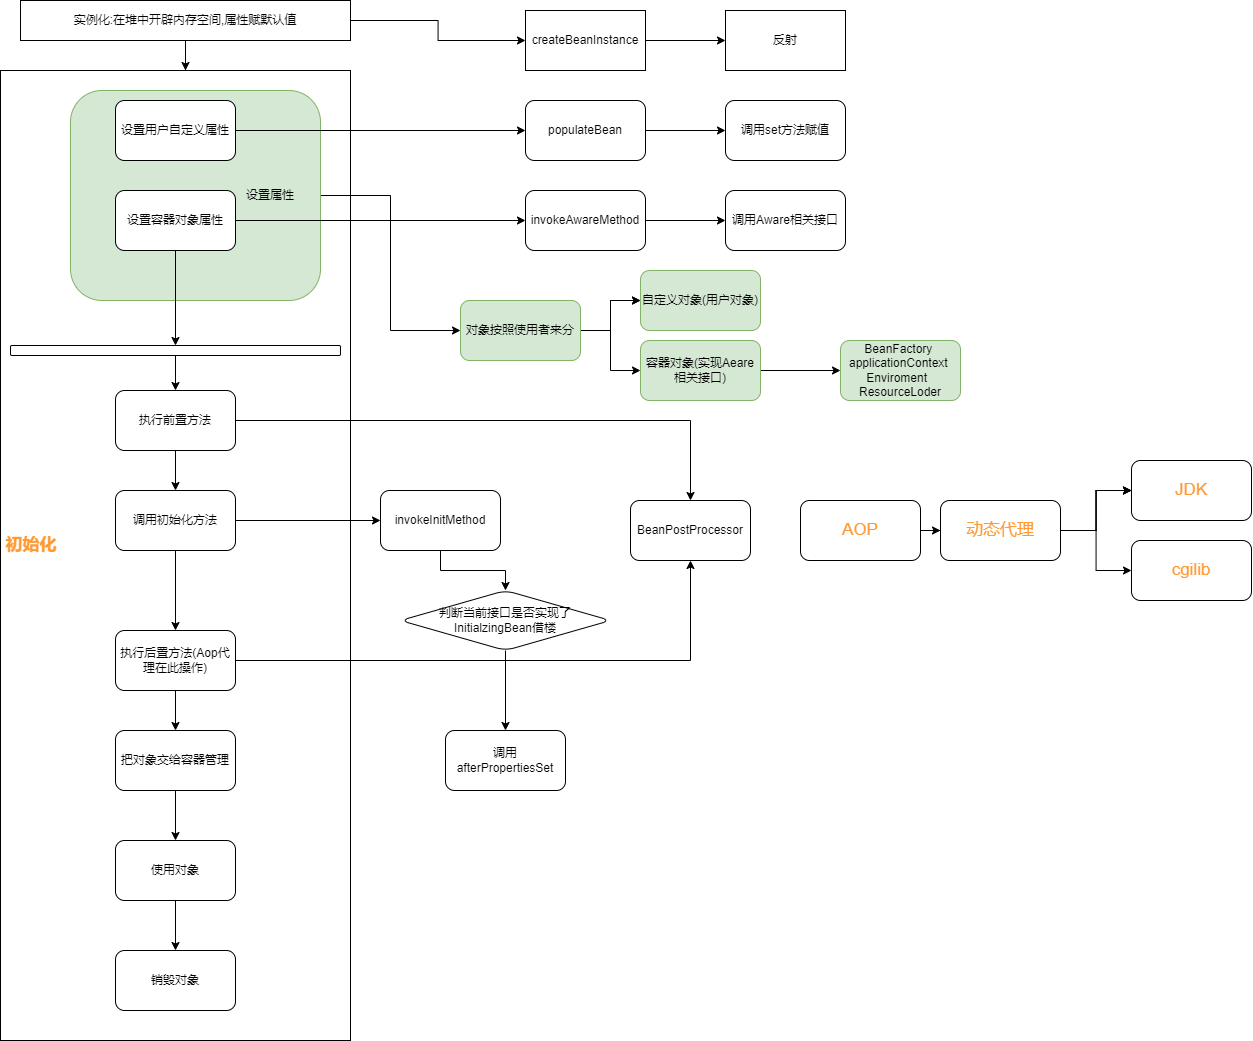

The diagram above was exported from draw.io. Its source (the exported page's mxGraphModel, read from the mxfile embedded in the PNG):
<mxGraphModel dx="1483" dy="927" grid="1" gridSize="10" guides="1" tooltips="1" connect="1" arrows="1" fold="1" page="1" pageScale="1" pageWidth="827" pageHeight="1169" math="0" shadow="0">
  <root>
    <mxCell id="WIyWlLk6GJQsqaUBKTNV-0" />
    <mxCell id="WIyWlLk6GJQsqaUBKTNV-1" parent="WIyWlLk6GJQsqaUBKTNV-0" />
    <mxCell id="Nm-TQarSOdQdUMGE2LCP-11" value="" style="edgeStyle=orthogonalEdgeStyle;rounded=0;orthogonalLoop=1;jettySize=auto;html=1;" edge="1" parent="WIyWlLk6GJQsqaUBKTNV-1" source="Nm-TQarSOdQdUMGE2LCP-7" target="Nm-TQarSOdQdUMGE2LCP-10">
      <mxGeometry relative="1" as="geometry" />
    </mxCell>
    <mxCell id="Nm-TQarSOdQdUMGE2LCP-63" value="" style="edgeStyle=orthogonalEdgeStyle;rounded=0;orthogonalLoop=1;jettySize=auto;html=1;" edge="1" parent="WIyWlLk6GJQsqaUBKTNV-1" source="Nm-TQarSOdQdUMGE2LCP-7" target="Nm-TQarSOdQdUMGE2LCP-14">
      <mxGeometry relative="1" as="geometry" />
    </mxCell>
    <mxCell id="Nm-TQarSOdQdUMGE2LCP-67" value="" style="edgeStyle=orthogonalEdgeStyle;rounded=0;orthogonalLoop=1;jettySize=auto;html=1;" edge="1" parent="WIyWlLk6GJQsqaUBKTNV-1" source="Nm-TQarSOdQdUMGE2LCP-7">
      <mxGeometry relative="1" as="geometry">
        <mxPoint x="235" y="130" as="targetPoint" />
      </mxGeometry>
    </mxCell>
    <mxCell id="Nm-TQarSOdQdUMGE2LCP-7" value="实例化:在堆中开辟内存空间,属性赋默认值" style="rounded=0;whiteSpace=wrap;html=1;" vertex="1" parent="WIyWlLk6GJQsqaUBKTNV-1">
      <mxGeometry x="70" y="60" width="330" height="40" as="geometry" />
    </mxCell>
    <mxCell id="Nm-TQarSOdQdUMGE2LCP-9" value="&lt;font style=&quot;font-size: 17px;&quot; color=&quot;#ff9933&quot;&gt;&lt;b style=&quot;&quot;&gt;初始化&amp;nbsp; &amp;nbsp; &lt;/b&gt;&amp;nbsp; &amp;nbsp; &amp;nbsp; &amp;nbsp; &amp;nbsp; &amp;nbsp; &amp;nbsp; &amp;nbsp; &amp;nbsp; &amp;nbsp; &amp;nbsp; &amp;nbsp; &amp;nbsp; &amp;nbsp; &amp;nbsp; &amp;nbsp; &amp;nbsp; &amp;nbsp; &amp;nbsp; &amp;nbsp; &amp;nbsp; &amp;nbsp; &amp;nbsp; &amp;nbsp; &amp;nbsp; &amp;nbsp; &amp;nbsp; &amp;nbsp; &amp;nbsp; &amp;nbsp; &amp;nbsp; &amp;nbsp; &amp;nbsp; &amp;nbsp; &amp;nbsp; &amp;nbsp;&amp;nbsp;&lt;/font&gt;" style="rounded=0;whiteSpace=wrap;html=1;" vertex="1" parent="WIyWlLk6GJQsqaUBKTNV-1">
      <mxGeometry x="50" y="130" width="350" height="970" as="geometry" />
    </mxCell>
    <mxCell id="Nm-TQarSOdQdUMGE2LCP-13" value="" style="edgeStyle=orthogonalEdgeStyle;rounded=0;orthogonalLoop=1;jettySize=auto;html=1;" edge="1" parent="WIyWlLk6GJQsqaUBKTNV-1" source="Nm-TQarSOdQdUMGE2LCP-10" target="Nm-TQarSOdQdUMGE2LCP-12">
      <mxGeometry relative="1" as="geometry" />
    </mxCell>
    <mxCell id="Nm-TQarSOdQdUMGE2LCP-10" value="createBeanInstance" style="whiteSpace=wrap;html=1;rounded=0;" vertex="1" parent="WIyWlLk6GJQsqaUBKTNV-1">
      <mxGeometry x="575" y="70" width="120" height="60" as="geometry" />
    </mxCell>
    <mxCell id="Nm-TQarSOdQdUMGE2LCP-12" value="反射" style="whiteSpace=wrap;html=1;rounded=0;" vertex="1" parent="WIyWlLk6GJQsqaUBKTNV-1">
      <mxGeometry x="775" y="70" width="120" height="60" as="geometry" />
    </mxCell>
    <mxCell id="Nm-TQarSOdQdUMGE2LCP-16" value="" style="edgeStyle=orthogonalEdgeStyle;rounded=0;orthogonalLoop=1;jettySize=auto;html=1;" edge="1" parent="WIyWlLk6GJQsqaUBKTNV-1" source="Nm-TQarSOdQdUMGE2LCP-14" target="Nm-TQarSOdQdUMGE2LCP-15">
      <mxGeometry relative="1" as="geometry" />
    </mxCell>
    <mxCell id="Nm-TQarSOdQdUMGE2LCP-51" value="" style="edgeStyle=orthogonalEdgeStyle;rounded=0;orthogonalLoop=1;jettySize=auto;html=1;" edge="1" parent="WIyWlLk6GJQsqaUBKTNV-1" source="Nm-TQarSOdQdUMGE2LCP-17" target="Nm-TQarSOdQdUMGE2LCP-50">
      <mxGeometry relative="1" as="geometry" />
    </mxCell>
    <mxCell id="Nm-TQarSOdQdUMGE2LCP-17" value="&lt;span style=&quot;white-space: pre;&quot;&gt;&#09;&lt;/span&gt;&lt;span style=&quot;white-space: pre;&quot;&gt;&#09;&lt;/span&gt;&lt;span style=&quot;white-space: pre;&quot;&gt;&#09;&lt;/span&gt;&lt;span style=&quot;white-space: pre;&quot;&gt;&#09;&lt;/span&gt;&amp;nbsp; &amp;nbsp; &amp;nbsp; &amp;nbsp; &amp;nbsp; &amp;nbsp; &amp;nbsp;设置属性" style="rounded=1;whiteSpace=wrap;html=1;fillColor=#d5e8d4;strokeColor=#82b366;" vertex="1" parent="WIyWlLk6GJQsqaUBKTNV-1">
      <mxGeometry x="120" y="150" width="250" height="210" as="geometry" />
    </mxCell>
    <mxCell id="Nm-TQarSOdQdUMGE2LCP-21" value="" style="edgeStyle=orthogonalEdgeStyle;rounded=0;orthogonalLoop=1;jettySize=auto;html=1;" edge="1" parent="WIyWlLk6GJQsqaUBKTNV-1" source="Nm-TQarSOdQdUMGE2LCP-14" target="Nm-TQarSOdQdUMGE2LCP-20">
      <mxGeometry relative="1" as="geometry" />
    </mxCell>
    <mxCell id="Nm-TQarSOdQdUMGE2LCP-14" value="设置用户自定义属性" style="rounded=1;whiteSpace=wrap;html=1;" vertex="1" parent="WIyWlLk6GJQsqaUBKTNV-1">
      <mxGeometry x="165" y="160" width="120" height="60" as="geometry" />
    </mxCell>
    <mxCell id="Nm-TQarSOdQdUMGE2LCP-25" value="" style="edgeStyle=orthogonalEdgeStyle;rounded=0;orthogonalLoop=1;jettySize=auto;html=1;" edge="1" parent="WIyWlLk6GJQsqaUBKTNV-1" source="Nm-TQarSOdQdUMGE2LCP-15" target="Nm-TQarSOdQdUMGE2LCP-24">
      <mxGeometry relative="1" as="geometry" />
    </mxCell>
    <mxCell id="Nm-TQarSOdQdUMGE2LCP-34" value="" style="edgeStyle=orthogonalEdgeStyle;rounded=0;orthogonalLoop=1;jettySize=auto;html=1;" edge="1" parent="WIyWlLk6GJQsqaUBKTNV-1" source="Nm-TQarSOdQdUMGE2LCP-15" target="Nm-TQarSOdQdUMGE2LCP-29">
      <mxGeometry relative="1" as="geometry" />
    </mxCell>
    <mxCell id="Nm-TQarSOdQdUMGE2LCP-15" value="设置容器对象属性" style="rounded=1;whiteSpace=wrap;html=1;" vertex="1" parent="WIyWlLk6GJQsqaUBKTNV-1">
      <mxGeometry x="165" y="250" width="120" height="60" as="geometry" />
    </mxCell>
    <mxCell id="Nm-TQarSOdQdUMGE2LCP-23" value="" style="edgeStyle=orthogonalEdgeStyle;rounded=0;orthogonalLoop=1;jettySize=auto;html=1;" edge="1" parent="WIyWlLk6GJQsqaUBKTNV-1" source="Nm-TQarSOdQdUMGE2LCP-20" target="Nm-TQarSOdQdUMGE2LCP-22">
      <mxGeometry relative="1" as="geometry" />
    </mxCell>
    <mxCell id="Nm-TQarSOdQdUMGE2LCP-20" value="populateBean" style="whiteSpace=wrap;html=1;rounded=1;" vertex="1" parent="WIyWlLk6GJQsqaUBKTNV-1">
      <mxGeometry x="575" y="160" width="120" height="60" as="geometry" />
    </mxCell>
    <mxCell id="Nm-TQarSOdQdUMGE2LCP-22" value="调用set方法赋值" style="whiteSpace=wrap;html=1;rounded=1;" vertex="1" parent="WIyWlLk6GJQsqaUBKTNV-1">
      <mxGeometry x="775" y="160" width="120" height="60" as="geometry" />
    </mxCell>
    <mxCell id="Nm-TQarSOdQdUMGE2LCP-27" value="" style="edgeStyle=orthogonalEdgeStyle;rounded=0;orthogonalLoop=1;jettySize=auto;html=1;" edge="1" parent="WIyWlLk6GJQsqaUBKTNV-1" source="Nm-TQarSOdQdUMGE2LCP-24" target="Nm-TQarSOdQdUMGE2LCP-26">
      <mxGeometry relative="1" as="geometry" />
    </mxCell>
    <mxCell id="Nm-TQarSOdQdUMGE2LCP-24" value="invokeAwareMethod" style="whiteSpace=wrap;html=1;rounded=1;" vertex="1" parent="WIyWlLk6GJQsqaUBKTNV-1">
      <mxGeometry x="575" y="250" width="120" height="60" as="geometry" />
    </mxCell>
    <mxCell id="Nm-TQarSOdQdUMGE2LCP-26" value="调用Aware相关接口" style="whiteSpace=wrap;html=1;rounded=1;" vertex="1" parent="WIyWlLk6GJQsqaUBKTNV-1">
      <mxGeometry x="775" y="250" width="120" height="60" as="geometry" />
    </mxCell>
    <mxCell id="Nm-TQarSOdQdUMGE2LCP-36" value="" style="edgeStyle=orthogonalEdgeStyle;rounded=0;orthogonalLoop=1;jettySize=auto;html=1;" edge="1" parent="WIyWlLk6GJQsqaUBKTNV-1" source="Nm-TQarSOdQdUMGE2LCP-29" target="Nm-TQarSOdQdUMGE2LCP-35">
      <mxGeometry relative="1" as="geometry" />
    </mxCell>
    <mxCell id="Nm-TQarSOdQdUMGE2LCP-29" value="" style="rounded=1;whiteSpace=wrap;html=1;" vertex="1" parent="WIyWlLk6GJQsqaUBKTNV-1">
      <mxGeometry x="60" y="405" width="330" height="10" as="geometry" />
    </mxCell>
    <mxCell id="Nm-TQarSOdQdUMGE2LCP-38" value="" style="edgeStyle=orthogonalEdgeStyle;rounded=0;orthogonalLoop=1;jettySize=auto;html=1;" edge="1" parent="WIyWlLk6GJQsqaUBKTNV-1" source="Nm-TQarSOdQdUMGE2LCP-35" target="Nm-TQarSOdQdUMGE2LCP-37">
      <mxGeometry relative="1" as="geometry" />
    </mxCell>
    <mxCell id="Nm-TQarSOdQdUMGE2LCP-60" value="" style="edgeStyle=orthogonalEdgeStyle;rounded=0;orthogonalLoop=1;jettySize=auto;html=1;" edge="1" parent="WIyWlLk6GJQsqaUBKTNV-1" source="Nm-TQarSOdQdUMGE2LCP-35" target="Nm-TQarSOdQdUMGE2LCP-59">
      <mxGeometry relative="1" as="geometry" />
    </mxCell>
    <mxCell id="Nm-TQarSOdQdUMGE2LCP-35" value="执行前置方法" style="whiteSpace=wrap;html=1;rounded=1;" vertex="1" parent="WIyWlLk6GJQsqaUBKTNV-1">
      <mxGeometry x="165" y="450" width="120" height="60" as="geometry" />
    </mxCell>
    <mxCell id="Nm-TQarSOdQdUMGE2LCP-40" value="" style="edgeStyle=orthogonalEdgeStyle;rounded=0;orthogonalLoop=1;jettySize=auto;html=1;" edge="1" parent="WIyWlLk6GJQsqaUBKTNV-1" source="Nm-TQarSOdQdUMGE2LCP-37" target="Nm-TQarSOdQdUMGE2LCP-39">
      <mxGeometry relative="1" as="geometry" />
    </mxCell>
    <mxCell id="Nm-TQarSOdQdUMGE2LCP-70" value="" style="edgeStyle=orthogonalEdgeStyle;rounded=0;orthogonalLoop=1;jettySize=auto;html=1;fontSize=17;fontColor=#FF9933;" edge="1" parent="WIyWlLk6GJQsqaUBKTNV-1" source="Nm-TQarSOdQdUMGE2LCP-37" target="Nm-TQarSOdQdUMGE2LCP-69">
      <mxGeometry relative="1" as="geometry" />
    </mxCell>
    <mxCell id="Nm-TQarSOdQdUMGE2LCP-37" value="调用初始化方法" style="whiteSpace=wrap;html=1;rounded=1;" vertex="1" parent="WIyWlLk6GJQsqaUBKTNV-1">
      <mxGeometry x="165" y="550" width="120" height="60" as="geometry" />
    </mxCell>
    <mxCell id="Nm-TQarSOdQdUMGE2LCP-42" value="" style="edgeStyle=orthogonalEdgeStyle;rounded=0;orthogonalLoop=1;jettySize=auto;html=1;" edge="1" parent="WIyWlLk6GJQsqaUBKTNV-1" source="Nm-TQarSOdQdUMGE2LCP-39" target="Nm-TQarSOdQdUMGE2LCP-41">
      <mxGeometry relative="1" as="geometry" />
    </mxCell>
    <mxCell id="Nm-TQarSOdQdUMGE2LCP-62" value="" style="edgeStyle=orthogonalEdgeStyle;rounded=0;orthogonalLoop=1;jettySize=auto;html=1;entryX=0.5;entryY=1;entryDx=0;entryDy=0;" edge="1" parent="WIyWlLk6GJQsqaUBKTNV-1" source="Nm-TQarSOdQdUMGE2LCP-39" target="Nm-TQarSOdQdUMGE2LCP-59">
      <mxGeometry relative="1" as="geometry">
        <mxPoint x="650" y="630" as="targetPoint" />
      </mxGeometry>
    </mxCell>
    <mxCell id="Nm-TQarSOdQdUMGE2LCP-39" value="执行后置方法(Aop代理在此操作)" style="whiteSpace=wrap;html=1;rounded=1;" vertex="1" parent="WIyWlLk6GJQsqaUBKTNV-1">
      <mxGeometry x="165" y="690" width="120" height="60" as="geometry" />
    </mxCell>
    <mxCell id="Nm-TQarSOdQdUMGE2LCP-44" value="" style="edgeStyle=orthogonalEdgeStyle;rounded=0;orthogonalLoop=1;jettySize=auto;html=1;" edge="1" parent="WIyWlLk6GJQsqaUBKTNV-1" source="Nm-TQarSOdQdUMGE2LCP-41" target="Nm-TQarSOdQdUMGE2LCP-43">
      <mxGeometry relative="1" as="geometry" />
    </mxCell>
    <mxCell id="Nm-TQarSOdQdUMGE2LCP-41" value="把对象交给容器管理" style="whiteSpace=wrap;html=1;rounded=1;" vertex="1" parent="WIyWlLk6GJQsqaUBKTNV-1">
      <mxGeometry x="165" y="790" width="120" height="60" as="geometry" />
    </mxCell>
    <mxCell id="Nm-TQarSOdQdUMGE2LCP-46" value="" style="edgeStyle=orthogonalEdgeStyle;rounded=0;orthogonalLoop=1;jettySize=auto;html=1;" edge="1" parent="WIyWlLk6GJQsqaUBKTNV-1" source="Nm-TQarSOdQdUMGE2LCP-43" target="Nm-TQarSOdQdUMGE2LCP-45">
      <mxGeometry relative="1" as="geometry" />
    </mxCell>
    <mxCell id="Nm-TQarSOdQdUMGE2LCP-43" value="使用对象" style="whiteSpace=wrap;html=1;rounded=1;" vertex="1" parent="WIyWlLk6GJQsqaUBKTNV-1">
      <mxGeometry x="165" y="900" width="120" height="60" as="geometry" />
    </mxCell>
    <mxCell id="Nm-TQarSOdQdUMGE2LCP-45" value="销毁对象" style="whiteSpace=wrap;html=1;rounded=1;" vertex="1" parent="WIyWlLk6GJQsqaUBKTNV-1">
      <mxGeometry x="165" y="1010" width="120" height="60" as="geometry" />
    </mxCell>
    <mxCell id="Nm-TQarSOdQdUMGE2LCP-53" value="" style="edgeStyle=orthogonalEdgeStyle;rounded=0;orthogonalLoop=1;jettySize=auto;html=1;" edge="1" parent="WIyWlLk6GJQsqaUBKTNV-1" source="Nm-TQarSOdQdUMGE2LCP-50" target="Nm-TQarSOdQdUMGE2LCP-52">
      <mxGeometry relative="1" as="geometry" />
    </mxCell>
    <mxCell id="Nm-TQarSOdQdUMGE2LCP-54" value="" style="edgeStyle=orthogonalEdgeStyle;rounded=0;orthogonalLoop=1;jettySize=auto;html=1;" edge="1" parent="WIyWlLk6GJQsqaUBKTNV-1" source="Nm-TQarSOdQdUMGE2LCP-50" target="Nm-TQarSOdQdUMGE2LCP-52">
      <mxGeometry relative="1" as="geometry" />
    </mxCell>
    <mxCell id="Nm-TQarSOdQdUMGE2LCP-56" value="" style="edgeStyle=orthogonalEdgeStyle;rounded=0;orthogonalLoop=1;jettySize=auto;html=1;" edge="1" parent="WIyWlLk6GJQsqaUBKTNV-1" source="Nm-TQarSOdQdUMGE2LCP-50" target="Nm-TQarSOdQdUMGE2LCP-55">
      <mxGeometry relative="1" as="geometry" />
    </mxCell>
    <mxCell id="Nm-TQarSOdQdUMGE2LCP-50" value="对象按照使用者来分" style="whiteSpace=wrap;html=1;fillColor=#d5e8d4;strokeColor=#82b366;rounded=1;" vertex="1" parent="WIyWlLk6GJQsqaUBKTNV-1">
      <mxGeometry x="510" y="360" width="120" height="60" as="geometry" />
    </mxCell>
    <mxCell id="Nm-TQarSOdQdUMGE2LCP-52" value="自定义对象(用户对象)" style="whiteSpace=wrap;html=1;fillColor=#d5e8d4;strokeColor=#82b366;rounded=1;" vertex="1" parent="WIyWlLk6GJQsqaUBKTNV-1">
      <mxGeometry x="690" y="330" width="120" height="60" as="geometry" />
    </mxCell>
    <mxCell id="Nm-TQarSOdQdUMGE2LCP-58" value="" style="edgeStyle=orthogonalEdgeStyle;rounded=0;orthogonalLoop=1;jettySize=auto;html=1;" edge="1" parent="WIyWlLk6GJQsqaUBKTNV-1" source="Nm-TQarSOdQdUMGE2LCP-55" target="Nm-TQarSOdQdUMGE2LCP-57">
      <mxGeometry relative="1" as="geometry" />
    </mxCell>
    <mxCell id="Nm-TQarSOdQdUMGE2LCP-55" value="容器对象(实现Aeare相关接口)" style="whiteSpace=wrap;html=1;fillColor=#d5e8d4;strokeColor=#82b366;rounded=1;" vertex="1" parent="WIyWlLk6GJQsqaUBKTNV-1">
      <mxGeometry x="690" y="400" width="120" height="60" as="geometry" />
    </mxCell>
    <mxCell id="Nm-TQarSOdQdUMGE2LCP-57" value="BeanFactory&amp;nbsp; applicationContext&amp;nbsp;&lt;br&gt;Enviroment&amp;nbsp;&amp;nbsp;&lt;br&gt;ResourceLoder" style="whiteSpace=wrap;html=1;fillColor=#d5e8d4;strokeColor=#82b366;rounded=1;" vertex="1" parent="WIyWlLk6GJQsqaUBKTNV-1">
      <mxGeometry x="890" y="400" width="120" height="60" as="geometry" />
    </mxCell>
    <mxCell id="Nm-TQarSOdQdUMGE2LCP-59" value="BeanPostProcessor" style="whiteSpace=wrap;html=1;rounded=1;" vertex="1" parent="WIyWlLk6GJQsqaUBKTNV-1">
      <mxGeometry x="680" y="560" width="120" height="60" as="geometry" />
    </mxCell>
    <mxCell id="Nm-TQarSOdQdUMGE2LCP-76" value="" style="edgeStyle=orthogonalEdgeStyle;rounded=0;orthogonalLoop=1;jettySize=auto;html=1;fontSize=17;fontColor=#FF9933;" edge="1" parent="WIyWlLk6GJQsqaUBKTNV-1" source="Nm-TQarSOdQdUMGE2LCP-68" target="Nm-TQarSOdQdUMGE2LCP-75">
      <mxGeometry relative="1" as="geometry" />
    </mxCell>
    <mxCell id="Nm-TQarSOdQdUMGE2LCP-68" value="AOP" style="rounded=1;whiteSpace=wrap;html=1;fontSize=17;fontColor=#FF9933;" vertex="1" parent="WIyWlLk6GJQsqaUBKTNV-1">
      <mxGeometry x="850" y="560" width="120" height="60" as="geometry" />
    </mxCell>
    <mxCell id="Nm-TQarSOdQdUMGE2LCP-72" value="" style="edgeStyle=orthogonalEdgeStyle;rounded=0;orthogonalLoop=1;jettySize=auto;html=1;fontSize=17;fontColor=#FF9933;" edge="1" parent="WIyWlLk6GJQsqaUBKTNV-1" source="Nm-TQarSOdQdUMGE2LCP-69" target="Nm-TQarSOdQdUMGE2LCP-71">
      <mxGeometry relative="1" as="geometry" />
    </mxCell>
    <mxCell id="Nm-TQarSOdQdUMGE2LCP-69" value="invokeInitMethod" style="whiteSpace=wrap;html=1;rounded=1;" vertex="1" parent="WIyWlLk6GJQsqaUBKTNV-1">
      <mxGeometry x="430" y="550" width="120" height="60" as="geometry" />
    </mxCell>
    <mxCell id="Nm-TQarSOdQdUMGE2LCP-74" value="" style="edgeStyle=orthogonalEdgeStyle;rounded=0;orthogonalLoop=1;jettySize=auto;html=1;fontSize=17;fontColor=#FF9933;" edge="1" parent="WIyWlLk6GJQsqaUBKTNV-1" source="Nm-TQarSOdQdUMGE2LCP-71" target="Nm-TQarSOdQdUMGE2LCP-73">
      <mxGeometry relative="1" as="geometry" />
    </mxCell>
    <mxCell id="Nm-TQarSOdQdUMGE2LCP-71" value="判断当前接口是否实现了InitialzingBean借楼" style="rhombus;whiteSpace=wrap;html=1;rounded=1;" vertex="1" parent="WIyWlLk6GJQsqaUBKTNV-1">
      <mxGeometry x="450" y="650" width="210" height="60" as="geometry" />
    </mxCell>
    <mxCell id="Nm-TQarSOdQdUMGE2LCP-73" value="调用afterPropertiesSet" style="whiteSpace=wrap;html=1;rounded=1;" vertex="1" parent="WIyWlLk6GJQsqaUBKTNV-1">
      <mxGeometry x="495" y="790" width="120" height="60" as="geometry" />
    </mxCell>
    <mxCell id="Nm-TQarSOdQdUMGE2LCP-78" value="" style="edgeStyle=orthogonalEdgeStyle;rounded=0;orthogonalLoop=1;jettySize=auto;html=1;fontSize=17;fontColor=#FF9933;" edge="1" parent="WIyWlLk6GJQsqaUBKTNV-1" source="Nm-TQarSOdQdUMGE2LCP-75" target="Nm-TQarSOdQdUMGE2LCP-77">
      <mxGeometry relative="1" as="geometry" />
    </mxCell>
    <mxCell id="Nm-TQarSOdQdUMGE2LCP-79" value="" style="edgeStyle=orthogonalEdgeStyle;rounded=0;orthogonalLoop=1;jettySize=auto;html=1;fontSize=17;fontColor=#FF9933;" edge="1" parent="WIyWlLk6GJQsqaUBKTNV-1" source="Nm-TQarSOdQdUMGE2LCP-75" target="Nm-TQarSOdQdUMGE2LCP-77">
      <mxGeometry relative="1" as="geometry" />
    </mxCell>
    <mxCell id="Nm-TQarSOdQdUMGE2LCP-80" value="" style="edgeStyle=orthogonalEdgeStyle;rounded=0;orthogonalLoop=1;jettySize=auto;html=1;fontSize=17;fontColor=#FF9933;" edge="1" parent="WIyWlLk6GJQsqaUBKTNV-1" source="Nm-TQarSOdQdUMGE2LCP-75" target="Nm-TQarSOdQdUMGE2LCP-77">
      <mxGeometry relative="1" as="geometry" />
    </mxCell>
    <mxCell id="Nm-TQarSOdQdUMGE2LCP-82" value="" style="edgeStyle=orthogonalEdgeStyle;rounded=0;orthogonalLoop=1;jettySize=auto;html=1;fontSize=17;fontColor=#FF9933;" edge="1" parent="WIyWlLk6GJQsqaUBKTNV-1" source="Nm-TQarSOdQdUMGE2LCP-75" target="Nm-TQarSOdQdUMGE2LCP-81">
      <mxGeometry relative="1" as="geometry" />
    </mxCell>
    <mxCell id="Nm-TQarSOdQdUMGE2LCP-75" value="动态代理" style="whiteSpace=wrap;html=1;fontSize=17;fontColor=#FF9933;rounded=1;" vertex="1" parent="WIyWlLk6GJQsqaUBKTNV-1">
      <mxGeometry x="990" y="560" width="120" height="60" as="geometry" />
    </mxCell>
    <mxCell id="Nm-TQarSOdQdUMGE2LCP-77" value="JDK" style="whiteSpace=wrap;html=1;fontSize=17;fontColor=#FF9933;rounded=1;" vertex="1" parent="WIyWlLk6GJQsqaUBKTNV-1">
      <mxGeometry x="1181" y="520" width="120" height="60" as="geometry" />
    </mxCell>
    <mxCell id="Nm-TQarSOdQdUMGE2LCP-81" value="cgilib" style="whiteSpace=wrap;html=1;fontSize=17;fontColor=#FF9933;rounded=1;" vertex="1" parent="WIyWlLk6GJQsqaUBKTNV-1">
      <mxGeometry x="1181" y="600" width="120" height="60" as="geometry" />
    </mxCell>
  </root>
</mxGraphModel>